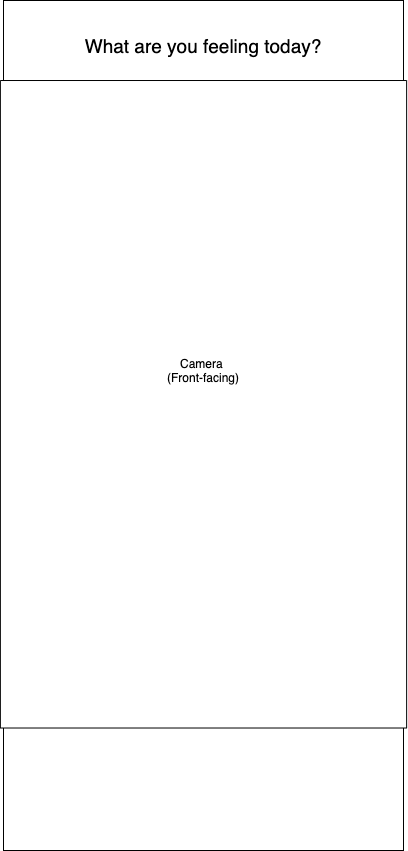

The diagram above was exported from draw.io. Its source (the exported page's mxGraphModel, read from the mxfile embedded in the PNG):
<mxGraphModel dx="2025" dy="952" grid="1" gridSize="10" guides="1" tooltips="1" connect="1" arrows="1" fold="1" page="1" pageScale="1" pageWidth="850" pageHeight="1100" math="0" shadow="0">
  <root>
    <mxCell id="0" />
    <mxCell id="1" parent="0" />
    <mxCell id="2" value="" style="rounded=0;whiteSpace=wrap;html=1;" vertex="1" parent="1">
      <mxGeometry width="400" height="850" as="geometry" />
    </mxCell>
    <mxCell id="3" value="" style="rounded=0;whiteSpace=wrap;html=1;rotation=90;" vertex="1" parent="1">
      <mxGeometry x="-123.75" y="200.63" width="647.5" height="406.25" as="geometry" />
    </mxCell>
    <mxCell id="4" value="&lt;font style=&quot;font-size: 19px&quot;&gt;What are you feeling today?&lt;/font&gt;" style="text;html=1;strokeColor=none;fillColor=none;align=center;verticalAlign=middle;whiteSpace=wrap;rounded=0;" vertex="1" parent="1">
      <mxGeometry x="30" y="20" width="340" height="50" as="geometry" />
    </mxCell>
    <mxCell id="5" value="Camera &lt;br&gt;(Front-facing)" style="text;html=1;strokeColor=none;fillColor=none;align=center;verticalAlign=middle;whiteSpace=wrap;rounded=0;" vertex="1" parent="1">
      <mxGeometry x="125" y="360" width="150" height="20" as="geometry" />
    </mxCell>
  </root>
</mxGraphModel>